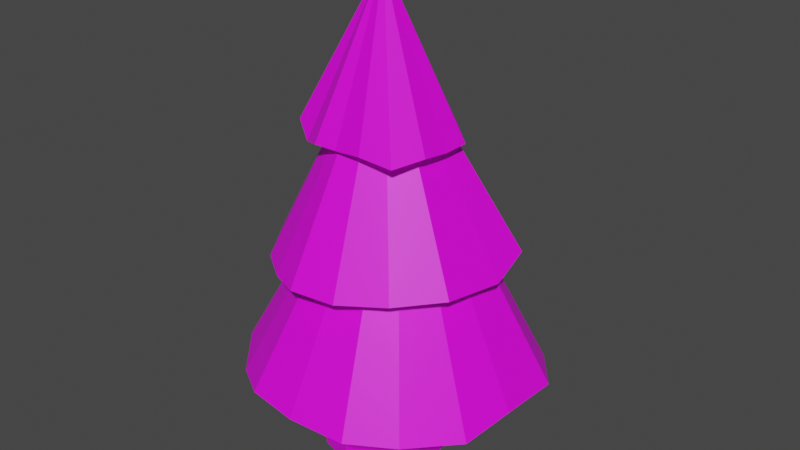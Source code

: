 # Source: Baum06Schnee.blend  (saved by Blender 3.6.11; exported with 4.5.12 LTS)
import bpy
from mathutils import Matrix  # noqa: F401  (used for matrix-valued properties, if any)

bpy.ops.wm.read_factory_settings(use_empty=True)
scene = bpy.context.scene
scene.name = 'Scene'

# ---- collections
col_collection = bpy.data.collections.new('Collection'); scene.collection.children.link(col_collection)

# ---- images (referenced by path relative to the original .blend; pixels are not part of the script)
import os
ASSET_DIR = os.environ.get("B2B_ASSET_DIR", "")  # directory of the original .blend (textures are referenced by path, not embedded)
HERE = os.path.dirname(os.path.abspath(__file__))  # packed textures are extracted next to this script under _unpacked/

def load_image(name, relpath, width, height, colorspace="sRGB"):
    """Load a texture the original file referenced (path relative to the .blend, or extracted next to this script)."""
    p = next((c for c in (os.path.join(HERE, relpath), os.path.join(ASSET_DIR, relpath)) if relpath and os.path.exists(c)), "")
    if p:
        img = bpy.data.images.load(p, check_existing=True)
        img.name = name
    else:  # same state as the original file: an image datablock whose file is absent (Cycles renders it pink)
        img = bpy.data.images.new(name, width, height)
        img.source = "FILE"
        img.filepath = "//" + (relpath or name)
    img.colorspace_settings.name = colorspace
    return img
img_new_color_atlas_psd = load_image('new_color_atlas.psd', 'new_color_atlas.psd', 1024, 1024, 'sRGB')

# ---- materials (node trees are filled in below, after node groups)
mat_material = bpy.data.materials.new('Material')
mat_material.use_transparent_shadow = False

# ---- material node trees
mat_material.use_nodes = True; mat_material.node_tree.nodes.clear()
_N = mat_material.node_tree.nodes; _L = mat_material.node_tree.links
n0 = _N.new('ShaderNodeBsdfPrincipled'); n0.name = 'Principled BSDF'; n0.location = (188, 291)
n0.distribution = 'GGX'
n0.subsurface_method = 'RANDOM_WALK_SKIN'
n0.inputs[3].default_value = 1.45
n0.inputs[27].default_value = (0.0, 0.0, 0.0, 1.0)
n0.inputs[28].default_value = 1.0
n1 = _N.new('ShaderNodeOutputMaterial'); n1.name = 'Material Output'; n1.location = (478, 291)
n2 = _N.new('ShaderNodeTexImage'); n2.name = 'Image Texture'; n2.location = (-207, 259)
n2.image = img_new_color_atlas_psd
_L.new(n0.outputs[0], n1.inputs[0])
_L.new(n2.outputs[0], n0.inputs[0])
n1.is_active_output = True

# ---- world
world_world = bpy.data.worlds.new('World'); scene.world = world_world
world_world.use_nodes = True; world_world.node_tree.nodes.clear()
_N = world_world.node_tree.nodes; _L = world_world.node_tree.links
n0 = _N.new('ShaderNodeOutputWorld'); n0.name = 'World Output'; n0.location = (300, 300)
n1 = _N.new('ShaderNodeBackground'); n1.name = 'Background'; n1.location = (10, 300)
n1.inputs[0].default_value = (0.05088, 0.05088, 0.05088, 1.0)
_L.new(n1.outputs[0], n0.inputs[0])
n0.is_active_output = True
world_world.color = (0.05088, 0.05088, 0.05088)
world_world.use_sun_shadow = False
world_world.sun_shadow_jitter_overblur = 0.0

# ---- meshes
me_cylinder = bpy.data.meshes.new('Cylinder')
me_cylinder.from_pydata([(0.0, 0.8238, -0.5572), (0.4842, 0.6664, -0.5572), (0.7835, 0.2546, -0.5572), (0.7835, -0.2546, -0.5572), (0.4842, -0.6664, -0.5572), (0.0, -0.8238, -0.5572), (-0.4842, -0.6664, -0.5572), (-0.7835, -0.2546, -0.5572), (-0.7835, 0.2546, -0.5572), (-0.4842, 0.6664, -0.5572), (-0.4149, 0.534, 0.9549), (-0.686, 0.1608, 0.9549), (-0.686, -0.3005, 0.9549), (-0.4149, -0.6737, 0.9549), (0.02383, -0.8163, 0.9549), (0.4626, -0.6737, 0.9549), (0.7337, -0.3005, 0.9549), (0.7337, 0.1608, 0.9549), (0.4626, 0.534, 0.9549), (0.02383, 0.6765, 0.9549), (-0.08084, 1.516, 2.224), (-0.04135, 0.07, 5.203), (-0.06032, 0.9585, 3.795), (-0.6078, 1.255, 2.209), (0.3643, 0.8403, 3.875), (-1.07, 1.068, 2.106), (0.6315, 0.6577, 3.809), (-1.32, 0.5413, 2.155), (0.9348, 0.344, 3.829), (-1.455, 0.02966, 2.19), (0.9343, -0.01607, 3.829), (-1.362, -0.4374, 2.307), (0.9239, -0.3827, 3.875), (-1.074, -0.9435, 2.204), (0.7513, -0.7657, 3.821), (-0.6059, -1.286, 2.23), (0.332, -0.8288, 3.882), (-0.151, -1.516, 2.3), (-0.06769, -0.78, 3.833), (0.4655, -1.458, 2.313), (-0.3674, -0.8023, 3.843), (1.047, -1.16, 2.363), (-0.6997, -0.588, 3.724), (1.499, -0.6495, 2.38), (-0.9465, -0.4484, 3.909), (1.598, 0.1707, 2.29), (-0.9042, 0.06557, 3.852), (1.506, 0.7783, 2.434), (-0.9239, 0.3827, 3.875), (0.9824, 1.216, 2.361), (-0.7358, 0.7265, 3.875), (0.4666, 1.394, 2.17), (-0.286, 0.8241, 3.857), (0.0, 0.0, 5.875), (0.3051, 1.949, 0.7587), (0.2261, -0.01016, 4.472), (-0.5803, 1.79, 0.7398), (-1.204, 1.309, 0.7376), (-1.581, 0.701, 0.7246), (-1.635, 0.04294, 0.7096), (-1.626, -0.8492, 0.7904), (-1.158, -1.405, 0.6983), (-0.6083, -1.773, 0.8089), (0.1025, -1.872, 0.7961), (0.8836, -1.823, 0.7944), (1.453, -1.471, 0.7891), (1.938, -0.8412, 0.7315), (2.042, -0.1368, 0.823), (2.048, 0.714, 0.7739), (1.588, 1.317, 0.6985), (0.8151, 1.767, 0.6322)], [], [(0, 1, 2, 3, 4, 5, 6, 7, 8, 9), (3, 16, 15, 4), (2, 17, 16, 3), (9, 10, 19, 0), (7, 12, 11, 8), (5, 14, 13, 6), (19, 10, 11, 12, 13, 14, 15, 16, 17, 18), (0, 19, 18, 1), (1, 18, 17, 2), (8, 11, 10, 9), (6, 13, 12, 7), (4, 15, 14, 5), (31, 27, 23), (22, 53, 24), (25, 21, 23), (24, 53, 26), (29, 21, 27), (26, 53, 28), (31, 21, 29), (28, 53, 30), (33, 21, 31), (30, 53, 32), (35, 21, 33), (32, 53, 34), (37, 21, 35), (34, 53, 36), (39, 21, 37), (36, 53, 38), (41, 21, 39), (38, 53, 40), (43, 21, 41), (40, 53, 42), (45, 21, 43), (42, 53, 44), (47, 21, 45), (44, 53, 46), (49, 21, 47), (46, 53, 48), (51, 21, 49), (23, 21, 20), (48, 53, 50), (20, 21, 51), (38, 46, 52), (50, 53, 52), (27, 21, 25), (52, 53, 22), (70, 67, 59), (57, 55, 56), (59, 55, 58), (60, 55, 59), (61, 55, 60), (62, 55, 61), (63, 55, 62), (64, 55, 63), (65, 55, 64), (66, 55, 65), (67, 55, 66), (68, 55, 67), (69, 55, 68), (70, 55, 69), (56, 55, 54), (54, 55, 70), (58, 55, 57), (56, 54, 70), (70, 69, 67), (69, 68, 67), (67, 66, 65), (63, 65, 64), (67, 65, 63), (63, 62, 61), (59, 63, 61), (61, 60, 59), (59, 58, 57), (70, 57, 56), (59, 57, 70), (63, 59, 67), (23, 20, 51), (51, 49, 45), (49, 47, 45), (45, 43, 41), (51, 41, 35), (41, 39, 35), (45, 41, 51), (39, 37, 35), (35, 33, 31), (31, 29, 27), (27, 25, 23), (23, 51, 35), (35, 31, 23), (52, 22, 24), (24, 26, 52), (26, 28, 30), (30, 32, 36), (26, 38, 52), (32, 34, 36), (38, 40, 42), (36, 38, 30), (26, 30, 38), (50, 52, 48), (46, 38, 42), (46, 48, 52), (42, 44, 46)])
_uv = me_cylinder.uv_layers.new(name='UVMap')
_uv.uv.foreach_set('vector', [0.9223, 0.6596, 0.9232, 0.6593, 0.9237, 0.6586, 0.9237, 0.6577, 0.9232, 0.657, 0.9223, 0.6568, 0.9215, 0.657, 0.921, 0.6577, 0.921, 0.6586, 0.9215, 0.6593, 0.9237, 0.6577, 0.9237, 0.6577, 0.9232, 0.657, 0.9232, 0.657, 0.9237, 0.6586, 0.9237, 0.6586, 0.9237, 0.6577, 0.9237, 0.6577, 0.9215, 0.6593, 0.9215, 0.6593, 0.9223, 0.6596, 0.9223, 0.6596, 0.921, 0.6577, 0.921, 0.6577, 0.921, 0.6586, 0.921, 0.6586, 0.9223, 0.6568, 0.9223, 0.6568, 0.9215, 0.657, 0.9215, 0.657, 0.9223, 0.6596, 0.9215, 0.6593, 0.921, 0.6586, 0.921, 0.6577, 0.9215, 0.657, 0.9223, 0.6568, 0.9232, 0.657, 0.9237, 0.6577, 0.9237, 0.6586, 0.9232, 0.6593, 0.9223, 0.6596, 0.9223, 0.6596, 0.9232, 0.6593, 0.9232, 0.6593, 0.9232, 0.6593, 0.9232, 0.6593, 0.9237, 0.6586, 0.9237, 0.6586, 0.921, 0.6586, 0.921, 0.6586, 0.9215, 0.6593, 0.9215, 0.6593, 0.9215, 0.657, 0.9215, 0.657, 0.921, 0.6577, 0.921, 0.6577, 0.9232, 0.657, 0.9232, 0.657, 0.9223, 0.6568, 0.9223, 0.6568, 0.95, 0.8141, 0.95, 0.8151, 0.9508, 0.8159, 0.9508, 0.8155, 0.9508, 0.8129, 0.9518, 0.8153, 0.9489, 0.8147, 0.9508, 0.8129, 0.9498, 0.8153, 0.9518, 0.8153, 0.9508, 0.8129, 0.9526, 0.8147, 0.9482, 0.8129, 0.9508, 0.8129, 0.9484, 0.8139, 0.9526, 0.8147, 0.9508, 0.8129, 0.9532, 0.8139, 0.9484, 0.8119, 0.9508, 0.8129, 0.9482, 0.8129, 0.9532, 0.8139, 0.9508, 0.8129, 0.9534, 0.8129, 0.9489, 0.811, 0.9508, 0.8129, 0.9484, 0.8119, 0.9534, 0.8129, 0.9508, 0.8129, 0.9532, 0.8119, 0.9498, 0.8104, 0.9508, 0.8129, 0.9489, 0.811, 0.9532, 0.8119, 0.9508, 0.8129, 0.9526, 0.811, 0.9508, 0.8102, 0.9508, 0.8129, 0.9498, 0.8104, 0.9526, 0.811, 0.9508, 0.8129, 0.9518, 0.8104, 0.9518, 0.8104, 0.9508, 0.8129, 0.9508, 0.8102, 0.9518, 0.8104, 0.9508, 0.8129, 0.9508, 0.8102, 0.9526, 0.811, 0.9508, 0.8129, 0.9518, 0.8104, 0.9508, 0.8102, 0.9508, 0.8129, 0.9498, 0.8104, 0.9532, 0.8119, 0.9508, 0.8129, 0.9526, 0.811, 0.9498, 0.8104, 0.9508, 0.8129, 0.9489, 0.811, 0.9534, 0.8129, 0.9508, 0.8129, 0.9532, 0.8119, 0.9489, 0.811, 0.9508, 0.8129, 0.9484, 0.8119, 0.9532, 0.8139, 0.9508, 0.8129, 0.9534, 0.8129, 0.9484, 0.8119, 0.9508, 0.8129, 0.9482, 0.8129, 0.9526, 0.8147, 0.9508, 0.8129, 0.9532, 0.8139, 0.9482, 0.8129, 0.9508, 0.8129, 0.9484, 0.8139, 0.9518, 0.8153, 0.9508, 0.8129, 0.9526, 0.8147, 0.9498, 0.8153, 0.9508, 0.8129, 0.9508, 0.8155, 0.9484, 0.8139, 0.9508, 0.8129, 0.9489, 0.8147, 0.9508, 0.8155, 0.9508, 0.8129, 0.9518, 0.8153, 0.9513, 0.8132, 0.9499, 0.8146, 0.9508, 0.8159, 0.9489, 0.8147, 0.9508, 0.8129, 0.9498, 0.8153, 0.9484, 0.8139, 0.9508, 0.8129, 0.9489, 0.8147, 0.9498, 0.8153, 0.9508, 0.8129, 0.9508, 0.8155, 0.9519, 0.8159, 0.9527, 0.8146, 0.9499, 0.8146, 0.9489, 0.8147, 0.9508, 0.8129, 0.9498, 0.8153, 0.9482, 0.8129, 0.9508, 0.8129, 0.9484, 0.8139, 0.9484, 0.8119, 0.9508, 0.8129, 0.9482, 0.8129, 0.9489, 0.811, 0.9508, 0.8129, 0.9484, 0.8119, 0.9498, 0.8104, 0.9508, 0.8129, 0.9489, 0.811, 0.9508, 0.8102, 0.9508, 0.8129, 0.9498, 0.8104, 0.9518, 0.8104, 0.9508, 0.8129, 0.9508, 0.8102, 0.9526, 0.811, 0.9508, 0.8129, 0.9518, 0.8104, 0.9532, 0.8119, 0.9508, 0.8129, 0.9526, 0.811, 0.9534, 0.8129, 0.9508, 0.8129, 0.9532, 0.8119, 0.9532, 0.8139, 0.9508, 0.8129, 0.9534, 0.8129, 0.9526, 0.8147, 0.9508, 0.8129, 0.9532, 0.8139, 0.9518, 0.8153, 0.9508, 0.8129, 0.9526, 0.8147, 0.9498, 0.8153, 0.9508, 0.8129, 0.9508, 0.8155, 0.9508, 0.8155, 0.9508, 0.8129, 0.9518, 0.8153, 0.9484, 0.8139, 0.9508, 0.8129, 0.9489, 0.8147, 0.9508, 0.8159, 0.9513, 0.816, 0.9519, 0.8159, 0.9519, 0.8159, 0.9523, 0.8156, 0.9527, 0.8146, 0.9523, 0.8156, 0.9526, 0.8151, 0.9527, 0.8146, 0.9527, 0.8146, 0.9526, 0.8141, 0.9523, 0.8136, 0.9513, 0.8132, 0.9523, 0.8136, 0.9519, 0.8133, 0.9527, 0.8146, 0.9523, 0.8136, 0.9513, 0.8132, 0.9513, 0.8132, 0.9508, 0.8133, 0.9503, 0.8136, 0.9499, 0.8146, 0.9513, 0.8132, 0.9503, 0.8136, 0.9503, 0.8136, 0.95, 0.8141, 0.9499, 0.8146, 0.9499, 0.8146, 0.95, 0.8151, 0.9503, 0.8156, 0.9519, 0.8159, 0.9503, 0.8156, 0.9508, 0.8159, 0.9499, 0.8146, 0.9503, 0.8156, 0.9519, 0.8159, 0.9513, 0.8132, 0.9499, 0.8146, 0.9527, 0.8146, 0.9508, 0.8159, 0.9513, 0.816, 0.9519, 0.8159, 0.9519, 0.8159, 0.9523, 0.8156, 0.9527, 0.8146, 0.9523, 0.8156, 0.9526, 0.8151, 0.9527, 0.8146, 0.9527, 0.8146, 0.9526, 0.8141, 0.9523, 0.8136, 0.9519, 0.8159, 0.9523, 0.8136, 0.9508, 0.8133, 0.9523, 0.8136, 0.9519, 0.8133, 0.9508, 0.8133, 0.9527, 0.8146, 0.9523, 0.8136, 0.9519, 0.8159, 0.9519, 0.8133, 0.9513, 0.8132, 0.9508, 0.8133, 0.9508, 0.8133, 0.9503, 0.8136, 0.95, 0.8141, 0.95, 0.8141, 0.9499, 0.8146, 0.95, 0.8151, 0.95, 0.8151, 0.9503, 0.8156, 0.9508, 0.8159, 0.9508, 0.8159, 0.9519, 0.8159, 0.9508, 0.8133, 0.9508, 0.8133, 0.95, 0.8141, 0.9508, 0.8159, 0.9508, 0.8159, 0.9513, 0.816, 0.9519, 0.8159, 0.9519, 0.8159, 0.9523, 0.8156, 0.9508, 0.8159, 0.9523, 0.8156, 0.9526, 0.8151, 0.9527, 0.8146, 0.9527, 0.8146, 0.9526, 0.8141, 0.9519, 0.8133, 0.9523, 0.8156, 0.9513, 0.8132, 0.9508, 0.8159, 0.9526, 0.8141, 0.9523, 0.8136, 0.9519, 0.8133, 0.9513, 0.8132, 0.9508, 0.8133, 0.9503, 0.8136, 0.9519, 0.8133, 0.9513, 0.8132, 0.9527, 0.8146, 0.9523, 0.8156, 0.9527, 0.8146, 0.9513, 0.8132, 0.9503, 0.8156, 0.9508, 0.8159, 0.95, 0.8151, 0.9499, 0.8146, 0.9513, 0.8132, 0.9503, 0.8136, 0.9499, 0.8146, 0.95, 0.8151, 0.9508, 0.8159, 0.9503, 0.8136, 0.95, 0.8141, 0.9499, 0.8146])
me_cylinder.materials.append(mat_material)
me_cylinder.update()

# ---- objects
ob_tree03 = bpy.data.objects.new('Tree03', me_cylinder)

# ---- transforms, parenting, visibility, modifiers, constraints
ob_tree03.location = (0.0, 0.0, 0.0)

# ---- collection membership
scene.collection.objects.link(ob_tree03)

# ---- scene / render settings (as saved in the file)
scene.frame_start = 1; scene.frame_end = 250; scene.frame_set(1)
scene.render.engine = 'BLENDER_EEVEE_NEXT'
scene.cycles.sampling_pattern = 'TABULATED_SOBOL'
scene.view_settings.view_transform = 'Filmic'
bpy.context.view_layer.update()

# ---- added for rendering (the .blend has no active camera and no usable light): camera, sun
cam_auto = bpy.data.cameras.new('AutoCamera')
cam_auto.lens = 50.0
cam_auto.sensor_width = 36.0
cam_auto.clip_end = 1000.0
ob_auto_camera = bpy.data.objects.new('AutoCamera', cam_auto)
scene.collection.objects.link(ob_auto_camera)
ob_auto_camera.location = (7.92206, -9.22064, 8.83155)
ob_auto_camera.rotation_euler = (1.09748, -7.21219e-08, 0.694738)
scene.camera = ob_auto_camera
light_auto_sun = bpy.data.lights.new('AutoSun', 'SUN')
light_auto_sun.energy = 3.0
light_auto_sun.angle = 0.0523599
ob_auto_sun = bpy.data.objects.new('AutoSun', light_auto_sun)
scene.collection.objects.link(ob_auto_sun)
ob_auto_sun.rotation_euler = (0.872665, 0.174533, 0.523599)
bpy.context.view_layer.update()
